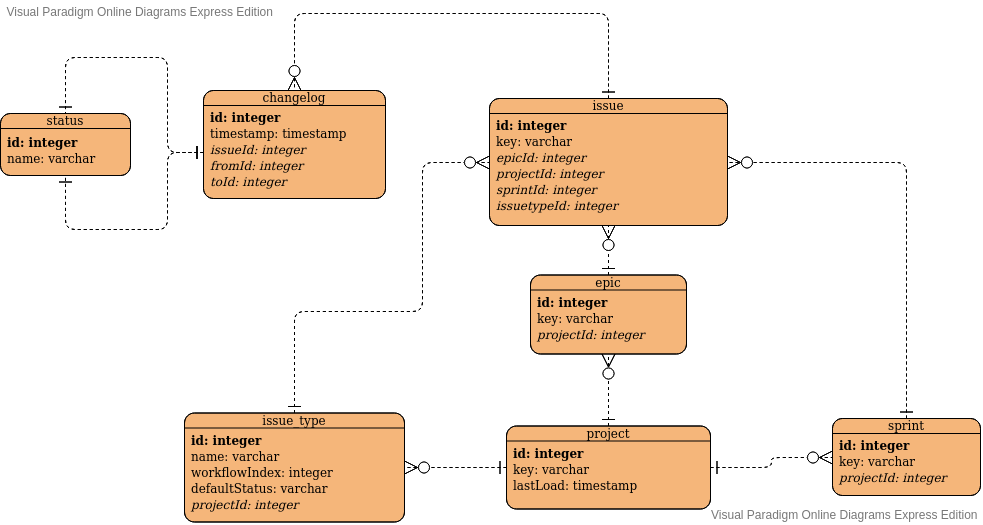

The diagram above was exported from draw.io. Its source (the exported page's mxGraphModel, read from the mxfile embedded in the PNG):
<mxGraphModel version="20200123" sfct="EWm0OCd7ehbflQ6scrAgHPXYkoaiMNpLBFS8KTyJG4xVZvwjUR9Iuz12D3ntq5" diagramType="ERDiagram" vpId="N0k2cI6AC1RkmQKD" gridEnabled="false" gridColor="#e0e0e0" gridSize="10" guidesEnabled="true" pageVisible="true" page="1" pageWidth="1100" pageHeight="850" connectionArrowsEnabled="true" connectionPointsEnabled="true" mathEnabled="false" shadowVisible="false">
  <root>
    <UserObject label="" modelVpId="u0k2cI6AC1RkmQJ_" vpId="u0k2cI6AC1RkmQKA" id="0">
      <mxCell />
    </UserObject>
    <UserObject label="" modelVpId="e0k2cI6AC1RkmQKB" vpId="e0k2cI6AC1RkmQKC" id="1">
      <mxCell parent="0" />
    </UserObject>
    <UserObject label="changelog" vpId="k0k2cI6AC1RkmQGx" modelVpId="k0k2cI6AC1RkmQGy" id="2">
      <columns>
        <DBColumn signature="id: integer" vpId="00k2cI6AC1RkmQG9" modelVpId="M0k2cI6AC1RkmQG." primaryKey="true" />
        <DBColumn signature="timestamp: timestamp" vpId="M0k2cI6AC1RkmQG_" modelVpId="M0k2cI6AC1RkmQHA" />
        <DBColumn signature="issueId: integer" vpId="M0k2cI6AC1RkmQHB" modelVpId="M0k2cI6AC1RkmQHC" foreignKey="true" />
        <DBColumn signature="fromId: integer" vpId="M0k2cI6AC1RkmQHD" modelVpId="M0k2cI6AC1RkmQHE" foreignKey="true" />
        <DBColumn signature="toId: integer" vpId="M0k2cI6AC1RkmQHF" modelVpId="M0k2cI6AC1RkmQHG" foreignKey="true" />
      </columns>
      <mxCell style="shape=0WgaiTp;fillColor=#F5B67A;verticalAlign=top;spacingTop=-7" vertex="1" parent="1">
        <mxGeometry x="215" y="251" width="182" height="108" as="geometry" />
      </mxCell>
    </UserObject>
    <UserObject label="issue" vpId="M0k2cI6AC1RkmQHT" modelVpId="M0k2cI6AC1RkmQHU" id="8">
      <columns>
        <DBColumn signature="id: integer" vpId="80k2cI6AC1RkmQHh" modelVpId="80k2cI6AC1RkmQHi" primaryKey="true" />
        <DBColumn signature="key: varchar" vpId="80k2cI6AC1RkmQHj" modelVpId="80k2cI6AC1RkmQHk" />
        <DBColumn signature="epicId: integer" vpId="80k2cI6AC1RkmQHl" modelVpId="80k2cI6AC1RkmQHm" foreignKey="true" />
        <DBColumn signature="projectId: integer" vpId="80k2cI6AC1RkmQHn" modelVpId="80k2cI6AC1RkmQHo" foreignKey="true" />
        <DBColumn signature="sprintId: integer" vpId="80k2cI6AC1RkmQHp" modelVpId="80k2cI6AC1RkmQHq" foreignKey="true" />
        <DBColumn signature="issuetypeId: integer" vpId="80k2cI6AC1RkmQHr" modelVpId="80k2cI6AC1RkmQHs" foreignKey="true" />
      </columns>
      <mxCell style="shape=0WgaiTp;fillColor=#F5B67A;verticalAlign=top;spacingTop=-7" vertex="1" parent="1">
        <mxGeometry x="501" y="259" width="238" height="127" as="geometry" />
      </mxCell>
    </UserObject>
    <UserObject label="issue_type" vpId="C0k2cI6AC1RkmQH7" modelVpId="i0k2cI6AC1RkmQH8" id="15">
      <columns>
        <DBColumn signature="id: integer" vpId="S0k2cI6AC1RkmQIH" modelVpId="S0k2cI6AC1RkmQII" primaryKey="true" />
        <DBColumn signature="name: varchar" vpId="S0k2cI6AC1RkmQIJ" modelVpId="S0k2cI6AC1RkmQIK" />
        <DBColumn signature="workflowIndex: integer" vpId="S0k2cI6AC1RkmQIL" modelVpId="S0k2cI6AC1RkmQIM" />
        <DBColumn signature="defaultStatus: varchar" vpId="S0k2cI6AC1RkmQIN" modelVpId="S0k2cI6AC1RkmQIO" />
        <DBColumn signature="projectId: integer" vpId="S0k2cI6AC1RkmQIP" modelVpId="S0k2cI6AC1RkmQIQ" foreignKey="true" />
      </columns>
      <mxCell style="shape=0WgaiTp;fillColor=#F5B67A;verticalAlign=top;spacingTop=-7" vertex="1" parent="1">
        <mxGeometry x="196" y="573.5" width="220" height="109" as="geometry" />
      </mxCell>
    </UserObject>
    <UserObject label="project" vpId="y0k2cI6AC1RkmQId" modelVpId="y0k2cI6AC1RkmQIe" id="21">
      <columns>
        <DBColumn signature="id: integer" vpId="K0k2cI6AC1RkmQIl" modelVpId="K0k2cI6AC1RkmQIm" primaryKey="true" />
        <DBColumn signature="key: varchar" vpId="K0k2cI6AC1RkmQIn" modelVpId="K0k2cI6AC1RkmQIo" />
        <DBColumn signature="lastLoad: timestamp" vpId="K0k2cI6AC1RkmQIp" modelVpId="K0k2cI6AC1RkmQIq" />
      </columns>
      <mxCell style="shape=0WgaiTp;fillColor=#F5B67A;verticalAlign=top;spacingTop=-7" vertex="1" parent="1">
        <mxGeometry x="518" y="586.5" width="204" height="83" as="geometry" />
      </mxCell>
    </UserObject>
    <UserObject label="" fromMultiplicity="1" toMultiplicity="0..*" vpId="q0k2cI6AC1RkmQIx" modelVpId="q0k2cI6AC1RkmQIy" id="25">
      <mxCell style="edgeStyle=orthogonalEdgeStyle;shape=0WCGVpSBJbp9" edge="1" source="21" target="15" parent="1">
        <mxGeometry width="100" relative="1" as="geometry">
          <mxPoint as="sourcePoint" />
          <mxPoint x="187" y="469" as="targetPoint" />
          <mxPoint x="467" y="628" as="edgeLabelOffset" />
        </mxGeometry>
        <Array as="absPoints">
          <mxPoint x="518" y="628" />
          <mxPoint x="416" y="628" />
        </Array>
      </mxCell>
    </UserObject>
    <UserObject label="" fromMultiplicity="1" toMultiplicity="0..*" vpId="q0k2cI6AC1RkmQIz" modelVpId="q0k2cI6AC1RkmQI0" id="26">
      <mxCell style="edgeStyle=orthogonalEdgeStyle;shape=0WCGVpSBJbp9" edge="1" source="15" target="8" parent="1">
        <mxGeometry width="100" relative="1" as="geometry">
          <mxPoint as="sourcePoint" />
          <mxPoint x="516" y="376" as="targetPoint" />
          <mxPoint x="428" y="472" as="edgeLabelOffset" />
          <Array as="points">
            <mxPoint x="434" y="472" />
          </Array>
        </mxGeometry>
        <Array as="absPoints">
          <mxPoint x="306" y="574" />
          <mxPoint x="306" y="472" />
          <mxPoint x="434" y="472" />
          <mxPoint x="434" y="323" />
          <mxPoint x="501" y="323" />
        </Array>
      </mxCell>
    </UserObject>
    <UserObject label="epic" vpId="q0k2cI6AC1RkmQI3" modelVpId="q0k2cI6AC1RkmQI4" id="27">
      <columns>
        <DBColumn signature="id: integer" vpId="a0k2cI6AC1RkmQI_" modelVpId="a0k2cI6AC1RkmQJA" primaryKey="true" />
        <DBColumn signature="key: varchar" vpId="a0k2cI6AC1RkmQJB" modelVpId="a0k2cI6AC1RkmQJC" />
        <DBColumn signature="projectId: integer" vpId="a0k2cI6AC1RkmQJD" modelVpId="a0k2cI6AC1RkmQJE" foreignKey="true" />
      </columns>
      <mxCell style="shape=0WgaiTp;fillColor=#F5B67A;verticalAlign=top;spacingTop=-7" vertex="1" parent="1">
        <mxGeometry x="542" y="435.5" width="156" height="79" as="geometry" />
      </mxCell>
    </UserObject>
    <UserObject label="" fromMultiplicity="1" toMultiplicity="0..*" vpId="a0k2cI6AC1RkmQJL" modelVpId="a0k2cI6AC1RkmQJM" id="31">
      <mxCell style="edgeStyle=orthogonalEdgeStyle;shape=0WCGVpSBJbp9" edge="1" source="21" target="27" parent="1">
        <mxGeometry width="100" relative="1" as="geometry">
          <mxPoint as="sourcePoint" />
          <mxPoint x="799" y="256" as="targetPoint" />
          <mxPoint x="620" y="551" as="edgeLabelOffset" />
        </mxGeometry>
        <Array as="absPoints">
          <mxPoint x="620" y="587" />
          <mxPoint x="620" y="515" />
        </Array>
      </mxCell>
    </UserObject>
    <UserObject label="" fromMultiplicity="1" toMultiplicity="0..*" vpId="a0k2cI6AC1RkmQJN" modelVpId="a0k2cI6AC1RkmQJO" id="32">
      <mxCell style="edgeStyle=orthogonalEdgeStyle;shape=0WCGVpSBJbp9" edge="1" source="27" target="8" parent="1">
        <mxGeometry width="100" relative="1" as="geometry">
          <mxPoint as="sourcePoint" />
          <mxPoint x="588" y="262" as="targetPoint" />
          <mxPoint x="620" y="411" as="edgeLabelOffset" />
        </mxGeometry>
        <Array as="absPoints">
          <mxPoint x="620" y="436" />
          <mxPoint x="620" y="386" />
        </Array>
      </mxCell>
    </UserObject>
    <UserObject label="status" vpId="a0k2cI6AC1RkmQJR" modelVpId="a0k2cI6AC1RkmQJS" id="33">
      <columns>
        <DBColumn signature="id: integer" vpId="60k2cI6AC1RkmQJX" modelVpId="60k2cI6AC1RkmQJY" primaryKey="true" />
        <DBColumn signature="name: varchar" vpId="60k2cI6AC1RkmQJZ" modelVpId="60k2cI6AC1RkmQJa" />
      </columns>
      <mxCell style="shape=0WgaiTp;fillColor=#F5B67A;verticalAlign=top;spacingTop=-7" vertex="1" parent="1">
        <mxGeometry x="12" y="274" width="130" height="62" as="geometry" />
      </mxCell>
    </UserObject>
    <UserObject label="sprint" vpId="60k2cI6AC1RkmQJh" modelVpId="60k2cI6AC1RkmQJi" id="36">
      <columns>
        <DBColumn signature="id: integer" vpId="G0k2cI6AC1RkmQJp" modelVpId="G0k2cI6AC1RkmQJq" primaryKey="true" />
        <DBColumn signature="key: varchar" vpId="G0k2cI6AC1RkmQJr" modelVpId="G0k2cI6AC1RkmQJs" />
        <DBColumn signature="projectId: integer" vpId="G0k2cI6AC1RkmQJt" modelVpId="G0k2cI6AC1RkmQJu" foreignKey="true" />
      </columns>
      <mxCell style="shape=0WgaiTp;fillColor=#F5B67A;verticalAlign=top;spacingTop=-7" vertex="1" parent="1">
        <mxGeometry x="844" y="579" width="148" height="77" as="geometry" />
      </mxCell>
    </UserObject>
    <UserObject label="" fromMultiplicity="1" toMultiplicity="0..*" vpId="G0k2cI6AC1RkmQJ1" modelVpId="G0k2cI6AC1RkmQJ2" id="40">
      <mxCell style="edgeStyle=orthogonalEdgeStyle;shape=0WCGVpSBJbp9" edge="1" source="21" target="36" parent="1">
        <mxGeometry width="100" relative="1" as="geometry">
          <mxPoint as="sourcePoint" />
          <mxPoint x="932" y="630" as="targetPoint" />
          <mxPoint x="783" y="623" as="edgeLabelOffset" />
        </mxGeometry>
        <Array as="absPoints">
          <mxPoint x="722" y="628" />
          <mxPoint x="783" y="628" />
          <mxPoint x="783" y="618" />
          <mxPoint x="844" y="618" />
        </Array>
      </mxCell>
    </UserObject>
    <UserObject label="" fromMultiplicity="1" toMultiplicity="0..*" vpId="m0k2cI6AC1RkmQJ3" modelVpId="m0k2cI6AC1RkmQJ4" id="41">
      <mxCell style="edgeStyle=orthogonalEdgeStyle;shape=0WCGVpSBJbp9" edge="1" source="36" target="8" parent="1">
        <mxGeometry width="100" relative="1" as="geometry">
          <mxPoint as="sourcePoint" />
          <mxPoint x="599" y="263" as="targetPoint" />
          <mxPoint x="918" y="361" as="edgeLabelOffset" />
          <Array as="points">
            <mxPoint x="918" y="323" />
          </Array>
        </mxGeometry>
        <Array as="absPoints">
          <mxPoint x="918" y="579" />
          <mxPoint x="918" y="323" />
          <mxPoint x="739" y="323" />
        </Array>
      </mxCell>
    </UserObject>
    <UserObject label="" fromMultiplicity="1" toMultiplicity="0..*" vpId="m0k2cI6AC1RkmQJ5" modelVpId="m0k2cI6AC1RkmQJ6" id="42">
      <mxCell style="edgeStyle=orthogonalEdgeStyle;shape=0WCGVpSBJbp9" edge="1" source="8" target="2" parent="1">
        <mxGeometry width="100" relative="1" as="geometry">
          <mxPoint as="sourcePoint" />
          <mxPoint x="357" y="258" as="targetPoint" />
          <mxPoint x="467" y="174" as="edgeLabelOffset" />
          <Array as="points">
            <mxPoint x="620" y="174" />
            <mxPoint x="306" y="174" />
          </Array>
        </mxGeometry>
        <Array as="absPoints">
          <mxPoint x="620" y="259" />
          <mxPoint x="620" y="174" />
          <mxPoint x="306" y="174" />
          <mxPoint x="306" y="251" />
        </Array>
      </mxCell>
    </UserObject>
    <UserObject label="" fromMultiplicity="1" toMultiplicity="1" vpId="m0k2cI6AC1RkmQJ7" modelVpId="m0k2cI6AC1RkmQJ8" id="43">
      <mxCell style="edgeStyle=orthogonalEdgeStyle;shape=0WCGVpSBJbp9" edge="1" source="2" target="33" parent="1">
        <mxGeometry width="100" relative="1" as="geometry">
          <mxPoint as="sourcePoint" />
          <mxPoint x="71" y="275" as="targetPoint" />
          <mxPoint x="165" y="218" as="edgeLabelOffset" />
          <Array as="points">
            <mxPoint x="179" y="313" />
            <mxPoint x="179" y="218" />
            <mxPoint x="77" y="218" />
          </Array>
        </mxGeometry>
        <Array as="absPoints">
          <mxPoint x="215" y="313" />
          <mxPoint x="179" y="313" />
          <mxPoint x="179" y="218" />
          <mxPoint x="77" y="218" />
          <mxPoint x="77" y="274" />
        </Array>
      </mxCell>
    </UserObject>
    <UserObject label="" fromMultiplicity="1" toMultiplicity="1" vpId="m0k2cI6AC1RkmQJ9" modelVpId="m0k2cI6AC1RkmQJ." id="44">
      <mxCell style="edgeStyle=orthogonalEdgeStyle;shape=0WCGVpSBJbp9" edge="1" source="2" target="33" parent="1">
        <mxGeometry width="100" relative="1" as="geometry">
          <mxPoint as="sourcePoint" />
          <mxPoint x="68" y="329" as="targetPoint" />
          <mxPoint x="157" y="390" as="edgeLabelOffset" />
          <Array as="points">
            <mxPoint x="179" y="313" />
            <mxPoint x="179" y="390" />
            <mxPoint x="77" y="390" />
          </Array>
        </mxGeometry>
        <Array as="absPoints">
          <mxPoint x="215" y="313" />
          <mxPoint x="179" y="313" />
          <mxPoint x="179" y="390" />
          <mxPoint x="77" y="390" />
          <mxPoint x="77" y="336" />
        </Array>
      </mxCell>
    </UserObject>
  </root>
  <PaletteTabs>
    <Item tab="palette-tab-shapes" />
  </PaletteTabs>
</mxGraphModel>